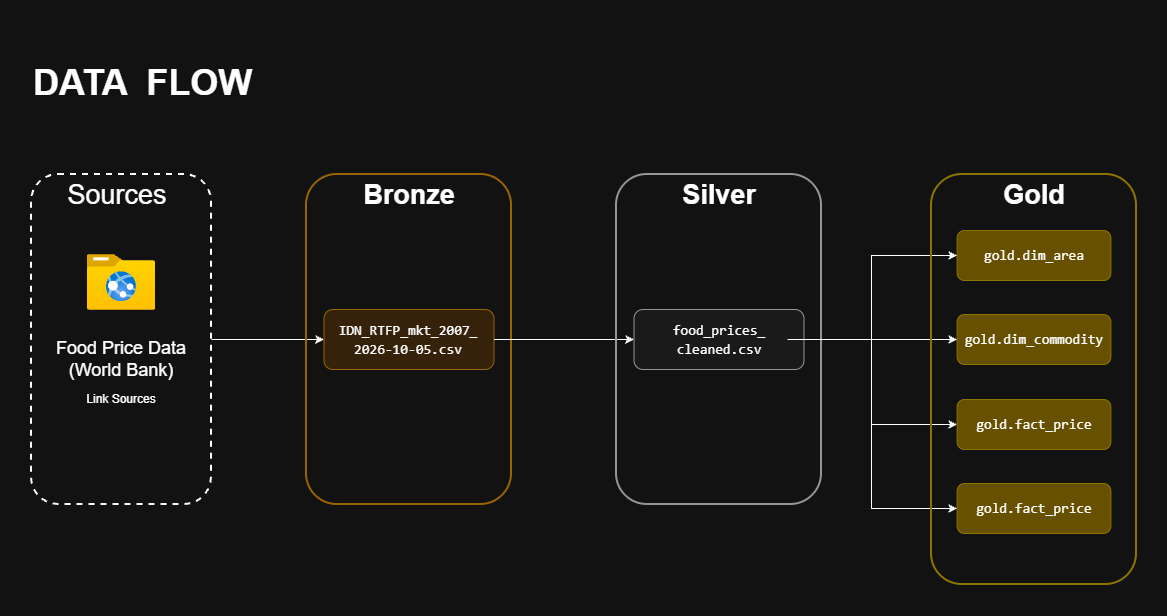

The diagram above was exported from draw.io. Its source (the exported page's mxGraphModel, read from the mxfile embedded in the PNG):
<mxGraphModel dx="1146" dy="612" grid="1" gridSize="10" guides="1" tooltips="1" connect="1" arrows="1" fold="1" page="1" pageScale="1" pageWidth="850" pageHeight="1100" math="0" shadow="0">
  <root>
    <mxCell id="0" />
    <mxCell id="1" parent="0" />
    <mxCell id="j3v6T-dJaWHKYHOmsKLB-1" parent="1" style="text;html=1;whiteSpace=wrap;strokeColor=none;fillColor=none;align=left;verticalAlign=middle;rounded=0;direction=south;" value="&lt;b&gt;&lt;font style=&quot;font-size: 36px;&quot;&gt;DATA&amp;nbsp; FLOW&lt;/font&gt;&lt;/b&gt;" vertex="1">
      <mxGeometry height="105" width="490" x="60" y="40" as="geometry" />
    </mxCell>
    <mxCell id="G_V45XLqYe7MAjTadI09-9" edge="1" parent="1" source="G_V45XLqYe7MAjTadI09-1" style="edgeStyle=orthogonalEdgeStyle;rounded=0;orthogonalLoop=1;jettySize=auto;html=1;defaultLabelBackgroundColor=page;" target="G_V45XLqYe7MAjTadI09-13">
      <mxGeometry relative="1" x="-0.3018" as="geometry" />
    </mxCell>
    <mxCell id="G_V45XLqYe7MAjTadI09-1" parent="1" style="rounded=1;whiteSpace=wrap;html=1;roundedPerimeter=1;fillColor=none;strokeWidth=2;dashed=1;" value="" vertex="1">
      <mxGeometry height="330" width="180" x="60" y="184" as="geometry" />
    </mxCell>
    <mxCell id="G_V45XLqYe7MAjTadI09-2" parent="1" style="text;html=1;whiteSpace=wrap;strokeColor=none;fillColor=default;align=center;verticalAlign=middle;rounded=0;" value="&lt;font style=&quot;font-size: 27px;&quot;&gt;Sources&lt;/font&gt;" vertex="1">
      <mxGeometry height="30" width="60" x="116" y="190" as="geometry" />
    </mxCell>
    <mxCell id="G_V45XLqYe7MAjTadI09-4" parent="1" style="image;aspect=fixed;html=1;align=center;fontSize=12;image=img/lib/azure2/general/Folder_Website.svg;points=[[0.5,0.088,0],[0.5,0.997,0],[0,0.502,0],[1,0.555,0],[0.995,0.119,0],[0.99,0.993,0],[0.01,0.993,0],[0.01,0.007,0]];labelPerimeter=1;" value="" vertex="1">
      <mxGeometry height="56.00000000000001" width="68" x="116" y="264" as="geometry" />
    </mxCell>
    <mxCell id="G_V45XLqYe7MAjTadI09-5" parent="1" style="text;html=1;whiteSpace=wrap;strokeColor=none;fillColor=none;align=center;verticalAlign=middle;rounded=0;" value="&lt;a href=&quot;https://microdata.worldbank.org/catalog/6166/variable/IDN_2021_RTFP_MKT/V019?name=spatially_interpolated&quot;&gt;Link Sources&lt;/a&gt;" vertex="1">
      <mxGeometry height="30" width="100" x="100" y="394" as="geometry" />
    </mxCell>
    <mxCell id="G_V45XLqYe7MAjTadI09-6" parent="1" style="text;html=1;whiteSpace=wrap;strokeColor=none;fillColor=none;align=center;verticalAlign=middle;rounded=0;" value="&lt;font style=&quot;font-size: 18px;&quot;&gt;Food Price Data (World Bank)&lt;/font&gt;" vertex="1">
      <mxGeometry height="30" width="160" x="70" y="354" as="geometry" />
    </mxCell>
    <mxCell id="G_V45XLqYe7MAjTadI09-7" parent="1" style="rounded=1;whiteSpace=wrap;html=1;roundedPerimeter=1;fillColor=none;strokeWidth=2;strokeColor=#d79b00;" value="" vertex="1">
      <mxGeometry height="330" width="205" x="335" y="184" as="geometry" />
    </mxCell>
    <mxCell id="G_V45XLqYe7MAjTadI09-8" parent="1" style="text;html=1;whiteSpace=wrap;strokeColor=none;fillColor=none;align=center;verticalAlign=middle;rounded=0;" value="&lt;font style=&quot;font-size: 27px;&quot;&gt;&lt;b&gt;Bronze&lt;/b&gt;&lt;/font&gt;" vertex="1">
      <mxGeometry height="30" width="60" x="407.5" y="190" as="geometry" />
    </mxCell>
    <mxCell id="G_V45XLqYe7MAjTadI09-10" parent="1" style="rounded=1;whiteSpace=wrap;html=1;roundedPerimeter=1;fillColor=#ffe6cc;strokeColor=#d79b00;" value="" vertex="1">
      <mxGeometry height="60" width="170" x="352.5" y="319" as="geometry" />
    </mxCell>
    <mxCell id="G_V45XLqYe7MAjTadI09-19" edge="1" parent="1" source="G_V45XLqYe7MAjTadI09-13" style="edgeStyle=orthogonalEdgeStyle;rounded=0;orthogonalLoop=1;jettySize=auto;html=1;exitX=1;exitY=0.5;exitDx=0;exitDy=0;defaultLabelBackgroundColor=page;entryX=0;entryY=0.5;entryDx=0;entryDy=0;" target="G_V45XLqYe7MAjTadI09-17">
      <mxGeometry relative="1" as="geometry" />
    </mxCell>
    <mxCell id="G_V45XLqYe7MAjTadI09-13" parent="1" style="text;html=1;strokeColor=none;fillColor=none;align=center;verticalAlign=middle;rounded=0;whiteSpace=wrap;fontColor=light-dark(#D4D4D4,#FFFFFF);" value="&lt;div style=&quot;font-family: Consolas, &amp;quot;Courier New&amp;quot;, monospace; font-size: 14px; line-height: 19px; white-space: pre;&quot;&gt;IDN_RTFP_mkt_2007_&lt;/div&gt;&lt;div style=&quot;font-family: Consolas, &amp;quot;Courier New&amp;quot;, monospace; font-size: 14px; line-height: 19px; white-space: pre;&quot;&gt;2026-10-05.csv&lt;/div&gt;" vertex="1">
      <mxGeometry height="30" width="170" x="352.5" y="334" as="geometry" />
    </mxCell>
    <mxCell id="G_V45XLqYe7MAjTadI09-15" parent="1" style="rounded=1;whiteSpace=wrap;html=1;roundedPerimeter=1;fillColor=none;strokeWidth=2;strokeColor=#666666;fontColor=#333333;" value="" vertex="1">
      <mxGeometry height="330" width="205" x="645" y="184" as="geometry" />
    </mxCell>
    <mxCell id="G_V45XLqYe7MAjTadI09-16" parent="1" style="text;html=1;whiteSpace=wrap;align=center;verticalAlign=middle;rounded=0;fillColor=none;fontColor=light-dark(#D4D4D4,#FFFFFF);strokeColor=none;" value="&lt;font style=&quot;font-size: 27px;&quot;&gt;&lt;b&gt;Silver&lt;/b&gt;&lt;/font&gt;" vertex="1">
      <mxGeometry height="30" width="60" x="717.5" y="190" as="geometry" />
    </mxCell>
    <mxCell id="w-2m-qrEIOiKwDvaqy2U-3" edge="1" parent="1" source="G_V45XLqYe7MAjTadI09-17" style="edgeStyle=orthogonalEdgeStyle;rounded=0;orthogonalLoop=1;jettySize=auto;html=1;exitX=1;exitY=0.5;exitDx=0;exitDy=0;entryX=0;entryY=0.5;entryDx=0;entryDy=0;defaultLabelBackgroundColor=page;" target="plJZZAkorGwuP65w367D-3">
      <mxGeometry relative="1" x="0.0037" as="geometry">
        <Array as="points">
          <mxPoint x="900" y="349" />
          <mxPoint x="900" y="265" />
        </Array>
      </mxGeometry>
    </mxCell>
    <mxCell id="G_V45XLqYe7MAjTadI09-17" parent="1" style="rounded=1;whiteSpace=wrap;html=1;roundedPerimeter=1;fillColor=#f5f5f5;strokeColor=#666666;fontColor=#333333;" value="" vertex="1">
      <mxGeometry height="60" width="170" x="662.5" y="319" as="geometry" />
    </mxCell>
    <mxCell id="w-2m-qrEIOiKwDvaqy2U-4" edge="1" parent="1" source="G_V45XLqYe7MAjTadI09-18" style="edgeStyle=orthogonalEdgeStyle;rounded=0;orthogonalLoop=1;jettySize=auto;html=1;exitX=1;exitY=0.5;exitDx=0;exitDy=0;entryX=0;entryY=0.5;entryDx=0;entryDy=0;defaultLabelBackgroundColor=page;" target="plJZZAkorGwuP65w367D-9">
      <mxGeometry relative="1" as="geometry" />
    </mxCell>
    <mxCell id="w-2m-qrEIOiKwDvaqy2U-5" edge="1" parent="1" source="G_V45XLqYe7MAjTadI09-18" style="edgeStyle=orthogonalEdgeStyle;rounded=0;orthogonalLoop=1;jettySize=auto;html=1;entryX=0;entryY=0.5;entryDx=0;entryDy=0;defaultLabelBackgroundColor=page;" target="plJZZAkorGwuP65w367D-5">
      <mxGeometry relative="1" as="geometry">
        <Array as="points">
          <mxPoint x="900" y="349" />
          <mxPoint x="900" y="434" />
        </Array>
      </mxGeometry>
    </mxCell>
    <mxCell id="w-2m-qrEIOiKwDvaqy2U-6" edge="1" parent="1" source="G_V45XLqYe7MAjTadI09-18" style="edgeStyle=orthogonalEdgeStyle;rounded=0;orthogonalLoop=1;jettySize=auto;html=1;entryX=0;entryY=0.5;entryDx=0;entryDy=0;defaultLabelBackgroundColor=page;" target="w-2m-qrEIOiKwDvaqy2U-1">
      <mxGeometry relative="1" x="-0.007" as="geometry">
        <Array as="points">
          <mxPoint x="900" y="349" />
          <mxPoint x="900" y="518" />
        </Array>
      </mxGeometry>
    </mxCell>
    <mxCell id="G_V45XLqYe7MAjTadI09-18" parent="1" style="text;html=1;strokeColor=none;fillColor=none;align=center;verticalAlign=middle;rounded=0;whiteSpace=wrap;fontColor=light-dark(#D4D4D4,#FFFFFF);" value="&lt;div style=&quot;font-family: Consolas, &amp;quot;Courier New&amp;quot;, monospace; font-size: 14px; line-height: 19px; white-space: pre;&quot;&gt;food_prices_&lt;/div&gt;&lt;div style=&quot;font-family: Consolas, &amp;quot;Courier New&amp;quot;, monospace; font-size: 14px; line-height: 19px; white-space: pre;&quot;&gt;cleaned.csv&lt;/div&gt;" vertex="1">
      <mxGeometry height="30" width="137.5" x="678.75" y="334" as="geometry" />
    </mxCell>
    <mxCell id="plJZZAkorGwuP65w367D-1" parent="1" style="rounded=1;whiteSpace=wrap;html=1;roundedPerimeter=1;fillColor=none;strokeWidth=2;strokeColor=#B09500;fontColor=#000000;" value="" vertex="1">
      <mxGeometry height="410" width="205" x="960" y="184" as="geometry" />
    </mxCell>
    <mxCell id="plJZZAkorGwuP65w367D-2" parent="1" style="text;html=1;whiteSpace=wrap;align=center;verticalAlign=middle;rounded=0;fillColor=none;fontColor=light-dark(#D4D4D4,#FFFFFF);strokeColor=none;" value="&lt;font style=&quot;font-size: 27px;&quot;&gt;&lt;b&gt;Gold&lt;/b&gt;&lt;/font&gt;" vertex="1">
      <mxGeometry height="30" width="60" x="1032.51" y="190" as="geometry" />
    </mxCell>
    <mxCell id="plJZZAkorGwuP65w367D-3" parent="1" style="rounded=1;whiteSpace=wrap;html=1;roundedPerimeter=1;fillColor=#e3c800;strokeColor=#B09500;fontColor=#000000;" value="" vertex="1">
      <mxGeometry height="50" width="153.75" x="985.63" y="240" as="geometry" />
    </mxCell>
    <mxCell id="plJZZAkorGwuP65w367D-4" parent="1" style="text;html=1;strokeColor=none;fillColor=none;align=center;verticalAlign=middle;rounded=0;whiteSpace=wrap;fontColor=light-dark(#D4D4D4,#FFFFFF);" value="&lt;div style=&quot;font-family: Consolas, &amp;quot;Courier New&amp;quot;, monospace; font-size: 14px; line-height: 19px; white-space: pre;&quot;&gt;gold.dim_area&lt;/div&gt;" vertex="1">
      <mxGeometry height="30" width="137.5" x="993.75" y="250" as="geometry" />
    </mxCell>
    <mxCell id="plJZZAkorGwuP65w367D-5" parent="1" style="rounded=1;whiteSpace=wrap;html=1;roundedPerimeter=1;fillColor=#e3c800;strokeColor=#B09500;fontColor=#000000;" value="" vertex="1">
      <mxGeometry height="50" width="153.75" x="985.62" y="409" as="geometry" />
    </mxCell>
    <mxCell id="plJZZAkorGwuP65w367D-6" parent="1" style="text;html=1;strokeColor=none;fillColor=none;align=center;verticalAlign=middle;rounded=0;whiteSpace=wrap;fontColor=light-dark(#D4D4D4,#FFFFFF);" value="&lt;div style=&quot;font-family: Consolas, &amp;quot;Courier New&amp;quot;, monospace; font-size: 14px; line-height: 19px; white-space: pre;&quot;&gt;gold.fact_price&lt;/div&gt;" vertex="1">
      <mxGeometry height="30" width="137.5" x="993.75" y="419" as="geometry" />
    </mxCell>
    <mxCell id="plJZZAkorGwuP65w367D-9" parent="1" style="rounded=1;whiteSpace=wrap;html=1;roundedPerimeter=1;fillColor=#e3c800;strokeColor=#B09500;fontColor=#000000;" value="" vertex="1">
      <mxGeometry height="50" width="153.75" x="985.63" y="324" as="geometry" />
    </mxCell>
    <mxCell id="plJZZAkorGwuP65w367D-10" parent="1" style="text;html=1;strokeColor=none;fillColor=none;align=center;verticalAlign=middle;rounded=0;whiteSpace=wrap;fontColor=light-dark(#D4D4D4,#FFFFFF);" value="&lt;div style=&quot;font-family: Consolas, &amp;quot;Courier New&amp;quot;, monospace; font-size: 14px; line-height: 19px; white-space: pre;&quot;&gt;gold.dim_commodity&lt;/div&gt;" vertex="1">
      <mxGeometry height="30" width="137.5" x="993.7499999999999" y="334" as="geometry" />
    </mxCell>
    <mxCell id="w-2m-qrEIOiKwDvaqy2U-1" parent="1" style="rounded=1;whiteSpace=wrap;html=1;roundedPerimeter=1;fillColor=#e3c800;strokeColor=#B09500;fontColor=#000000;" value="" vertex="1">
      <mxGeometry height="50" width="153.75" x="985.63" y="493" as="geometry" />
    </mxCell>
    <mxCell id="w-2m-qrEIOiKwDvaqy2U-2" parent="1" style="text;html=1;strokeColor=none;fillColor=none;align=center;verticalAlign=middle;rounded=0;whiteSpace=wrap;fontColor=light-dark(#D4D4D4,#FFFFFF);" value="&lt;div style=&quot;font-family: Consolas, &amp;quot;Courier New&amp;quot;, monospace; font-size: 14px; line-height: 19px; white-space: pre;&quot;&gt;gold.fact_price&lt;/div&gt;" vertex="1">
      <mxGeometry height="30" width="137.5" x="993.7600000000001" y="503" as="geometry" />
    </mxCell>
  </root>
</mxGraphModel>